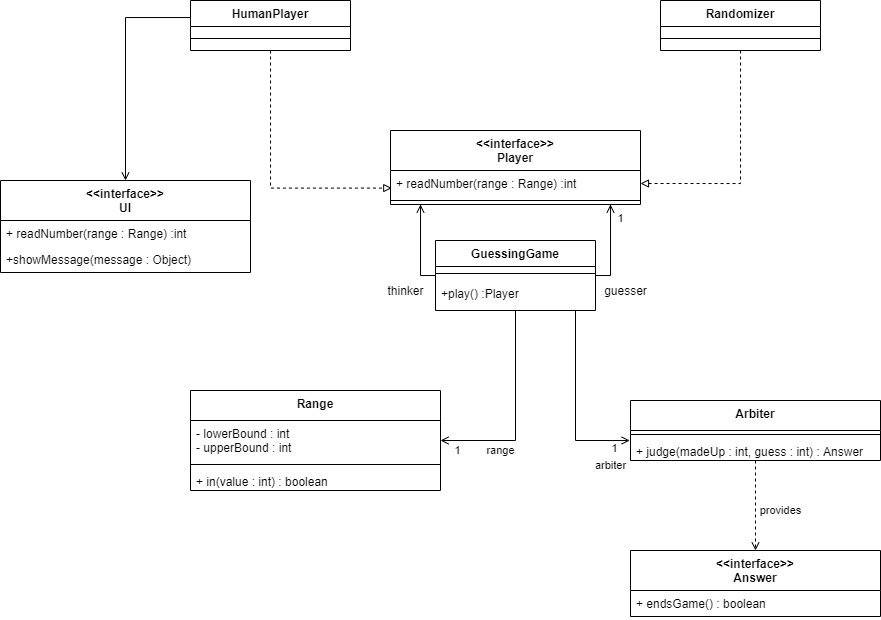

The diagram above was exported from draw.io. Its source (the exported page's mxGraphModel, read from the mxfile embedded in the PNG):
<mxGraphModel dx="1365" dy="730" grid="1" gridSize="10" guides="1" tooltips="1" connect="1" arrows="1" fold="1" page="1" pageScale="1" pageWidth="827" pageHeight="1169" math="0" shadow="0">
  <root>
    <mxCell id="0" />
    <mxCell id="1" parent="0" />
    <mxCell id="GnSZN451q_mSBcfvPfVq-7" value="" style="edgeStyle=orthogonalEdgeStyle;rounded=0;orthogonalLoop=1;jettySize=auto;html=1;entryX=0.5;entryY=0;entryDx=0;entryDy=0;endArrow=open;endFill=0;strokeWidth=1;jumpSize=7;" edge="1" parent="1" source="GnSZN451q_mSBcfvPfVq-1" target="GnSZN451q_mSBcfvPfVq-20">
      <mxGeometry relative="1" as="geometry">
        <mxPoint x="90" y="540" as="targetPoint" />
        <Array as="points">
          <mxPoint x="95" y="407" />
        </Array>
      </mxGeometry>
    </mxCell>
    <mxCell id="GnSZN451q_mSBcfvPfVq-27" value="" style="edgeStyle=orthogonalEdgeStyle;rounded=0;jumpSize=7;orthogonalLoop=1;jettySize=auto;html=1;endArrow=block;endFill=0;strokeWidth=1;dashed=1;entryX=0.005;entryY=0.676;entryDx=0;entryDy=0;entryPerimeter=0;" edge="1" parent="1" source="GnSZN451q_mSBcfvPfVq-1" target="GnSZN451q_mSBcfvPfVq-35">
      <mxGeometry relative="1" as="geometry">
        <mxPoint x="360.0000000000002" y="565" as="targetPoint" />
        <Array as="points">
          <mxPoint x="240" y="578" />
        </Array>
      </mxGeometry>
    </mxCell>
    <mxCell id="GnSZN451q_mSBcfvPfVq-1" value="HumanPlayer" style="swimlane;fontStyle=1;align=center;verticalAlign=top;childLayout=stackLayout;horizontal=1;startSize=26;horizontalStack=0;resizeParent=1;resizeParentMax=0;resizeLast=0;collapsible=1;marginBottom=0;" vertex="1" parent="1">
      <mxGeometry x="160" y="390" width="160" height="50" as="geometry" />
    </mxCell>
    <mxCell id="GnSZN451q_mSBcfvPfVq-3" value="" style="line;strokeWidth=1;fillColor=none;align=left;verticalAlign=middle;spacingTop=-1;spacingLeft=3;spacingRight=3;rotatable=0;labelPosition=right;points=[];portConstraint=eastwest;" vertex="1" parent="GnSZN451q_mSBcfvPfVq-1">
      <mxGeometry y="26" width="160" height="24" as="geometry" />
    </mxCell>
    <mxCell id="GnSZN451q_mSBcfvPfVq-20" value="&lt;&lt;interface&gt;&gt;&#10;UI" style="swimlane;fontStyle=1;align=center;verticalAlign=top;childLayout=stackLayout;horizontal=1;startSize=40;horizontalStack=0;resizeParent=1;resizeParentMax=0;resizeLast=0;collapsible=1;marginBottom=0;" vertex="1" parent="1">
      <mxGeometry x="-30" y="570" width="250" height="92" as="geometry" />
    </mxCell>
    <mxCell id="GnSZN451q_mSBcfvPfVq-21" value="+ readNumber(range : Range) :int" style="text;strokeColor=none;fillColor=none;align=left;verticalAlign=top;spacingLeft=4;spacingRight=4;overflow=hidden;rotatable=0;points=[[0,0.5],[1,0.5]];portConstraint=eastwest;" vertex="1" parent="GnSZN451q_mSBcfvPfVq-20">
      <mxGeometry y="40" width="250" height="26" as="geometry" />
    </mxCell>
    <mxCell id="GnSZN451q_mSBcfvPfVq-23" value="+showMessage(message : Object)" style="text;strokeColor=none;fillColor=none;align=left;verticalAlign=top;spacingLeft=4;spacingRight=4;overflow=hidden;rotatable=0;points=[[0,0.5],[1,0.5]];portConstraint=eastwest;" vertex="1" parent="GnSZN451q_mSBcfvPfVq-20">
      <mxGeometry y="66" width="250" height="26" as="geometry" />
    </mxCell>
    <mxCell id="GnSZN451q_mSBcfvPfVq-34" value="&lt;&lt;interface&gt;&gt;&#10;Player" style="swimlane;fontStyle=1;align=center;verticalAlign=top;childLayout=stackLayout;horizontal=1;startSize=40;horizontalStack=0;resizeParent=1;resizeParentMax=0;resizeLast=0;collapsible=1;marginBottom=0;" vertex="1" parent="1">
      <mxGeometry x="360" y="520" width="250" height="74" as="geometry" />
    </mxCell>
    <mxCell id="GnSZN451q_mSBcfvPfVq-35" value="+ readNumber(range : Range) :int" style="text;strokeColor=none;fillColor=none;align=left;verticalAlign=top;spacingLeft=4;spacingRight=4;overflow=hidden;rotatable=0;points=[[0,0.5],[1,0.5]];portConstraint=eastwest;" vertex="1" parent="GnSZN451q_mSBcfvPfVq-34">
      <mxGeometry y="40" width="250" height="26" as="geometry" />
    </mxCell>
    <mxCell id="GnSZN451q_mSBcfvPfVq-36" value="" style="line;strokeWidth=1;fillColor=none;align=left;verticalAlign=middle;spacingTop=-1;spacingLeft=3;spacingRight=3;rotatable=0;labelPosition=right;points=[];portConstraint=eastwest;" vertex="1" parent="GnSZN451q_mSBcfvPfVq-34">
      <mxGeometry y="66" width="250" height="8" as="geometry" />
    </mxCell>
    <mxCell id="GnSZN451q_mSBcfvPfVq-47" style="edgeStyle=orthogonalEdgeStyle;curved=0;rounded=0;orthogonalLoop=1;jettySize=auto;html=1;strokeColor=#000000;fontColor=#000000;strokeWidth=1;endFill=0;endArrow=open;" edge="1" parent="1" source="GnSZN451q_mSBcfvPfVq-41">
      <mxGeometry relative="1" as="geometry">
        <mxPoint x="580" y="594" as="targetPoint" />
        <Array as="points">
          <mxPoint x="580" y="665" />
          <mxPoint x="580" y="594" />
        </Array>
      </mxGeometry>
    </mxCell>
    <mxCell id="GnSZN451q_mSBcfvPfVq-50" value="1" style="edgeLabel;html=1;align=center;verticalAlign=middle;resizable=0;points=[];fontColor=#020405;" vertex="1" connectable="0" parent="GnSZN451q_mSBcfvPfVq-47">
      <mxGeometry x="0.6238" relative="1" as="geometry">
        <mxPoint x="10" y="-3" as="offset" />
      </mxGeometry>
    </mxCell>
    <mxCell id="GnSZN451q_mSBcfvPfVq-51" style="edgeStyle=orthogonalEdgeStyle;curved=0;rounded=0;orthogonalLoop=1;jettySize=auto;html=1;strokeColor=#000000;fontColor=#000000;strokeWidth=1;endFill=0;endArrow=open;" edge="1" parent="1" source="GnSZN451q_mSBcfvPfVq-41">
      <mxGeometry relative="1" as="geometry">
        <mxPoint x="390" y="594" as="targetPoint" />
        <Array as="points">
          <mxPoint x="390" y="665" />
          <mxPoint x="390" y="594" />
        </Array>
      </mxGeometry>
    </mxCell>
    <mxCell id="GnSZN451q_mSBcfvPfVq-52" value="thinker" style="text;html=1;align=center;verticalAlign=middle;resizable=0;points=[];autosize=1;fontColor=#020405;" vertex="1" parent="1">
      <mxGeometry x="350" y="670" width="50" height="20" as="geometry" />
    </mxCell>
    <mxCell id="GnSZN451q_mSBcfvPfVq-54" style="edgeStyle=orthogonalEdgeStyle;curved=0;rounded=0;orthogonalLoop=1;jettySize=auto;html=1;endArrow=open;endFill=0;strokeWidth=1;" edge="1" parent="1" source="GnSZN451q_mSBcfvPfVq-41">
      <mxGeometry relative="1" as="geometry">
        <mxPoint x="410" y="830" as="targetPoint" />
        <Array as="points">
          <mxPoint x="485" y="830" />
        </Array>
      </mxGeometry>
    </mxCell>
    <mxCell id="GnSZN451q_mSBcfvPfVq-59" value="range" style="edgeLabel;html=1;align=center;verticalAlign=middle;resizable=0;points=[];fontColor=#020405;" vertex="1" connectable="0" parent="GnSZN451q_mSBcfvPfVq-54">
      <mxGeometry x="0.2683" y="-28" relative="1" as="geometry">
        <mxPoint x="-14.66" y="38" as="offset" />
      </mxGeometry>
    </mxCell>
    <mxCell id="GnSZN451q_mSBcfvPfVq-61" value="1" style="edgeLabel;html=1;align=center;verticalAlign=middle;resizable=0;points=[];fontColor=#020405;" vertex="1" connectable="0" parent="GnSZN451q_mSBcfvPfVq-54">
      <mxGeometry x="0.8368" y="1" relative="1" as="geometry">
        <mxPoint y="9" as="offset" />
      </mxGeometry>
    </mxCell>
    <mxCell id="GnSZN451q_mSBcfvPfVq-41" value="GuessingGame" style="swimlane;fontStyle=1;align=center;verticalAlign=top;childLayout=stackLayout;horizontal=1;startSize=26;horizontalStack=0;resizeParent=1;resizeParentMax=0;resizeLast=0;collapsible=1;marginBottom=0;rounded=0;sketch=0;" vertex="1" parent="1">
      <mxGeometry x="405" y="630" width="160" height="70" as="geometry" />
    </mxCell>
    <mxCell id="GnSZN451q_mSBcfvPfVq-43" value="" style="line;strokeWidth=1;fillColor=none;align=left;verticalAlign=middle;spacingTop=-1;spacingLeft=3;spacingRight=3;rotatable=0;labelPosition=right;points=[];portConstraint=eastwest;" vertex="1" parent="GnSZN451q_mSBcfvPfVq-41">
      <mxGeometry y="26" width="160" height="14" as="geometry" />
    </mxCell>
    <mxCell id="GnSZN451q_mSBcfvPfVq-44" value="+play() :Player" style="text;strokeColor=none;fillColor=none;align=left;verticalAlign=top;spacingLeft=4;spacingRight=4;overflow=hidden;rotatable=0;points=[[0,0.5],[1,0.5]];portConstraint=eastwest;" vertex="1" parent="GnSZN451q_mSBcfvPfVq-41">
      <mxGeometry y="40" width="160" height="30" as="geometry" />
    </mxCell>
    <mxCell id="GnSZN451q_mSBcfvPfVq-53" value="guesser" style="text;html=1;align=center;verticalAlign=middle;resizable=0;points=[];autosize=1;fontColor=#020405;" vertex="1" parent="1">
      <mxGeometry x="565" y="670" width="60" height="20" as="geometry" />
    </mxCell>
    <mxCell id="GnSZN451q_mSBcfvPfVq-55" value="Range" style="swimlane;fontStyle=1;align=center;verticalAlign=top;childLayout=stackLayout;horizontal=1;startSize=30;horizontalStack=0;resizeParent=1;resizeParentMax=0;resizeLast=0;collapsible=1;marginBottom=0;" vertex="1" parent="1">
      <mxGeometry x="160" y="780" width="250" height="100" as="geometry" />
    </mxCell>
    <mxCell id="GnSZN451q_mSBcfvPfVq-56" value="- lowerBound : int&#10;- upperBound : int&#10;" style="text;strokeColor=none;fillColor=none;align=left;verticalAlign=top;spacingLeft=4;spacingRight=4;overflow=hidden;rotatable=0;points=[[0,0.5],[1,0.5]];portConstraint=eastwest;" vertex="1" parent="GnSZN451q_mSBcfvPfVq-55">
      <mxGeometry y="30" width="250" height="40" as="geometry" />
    </mxCell>
    <mxCell id="GnSZN451q_mSBcfvPfVq-57" value="" style="line;strokeWidth=1;fillColor=none;align=left;verticalAlign=middle;spacingTop=-1;spacingLeft=3;spacingRight=3;rotatable=0;labelPosition=right;points=[];portConstraint=eastwest;" vertex="1" parent="GnSZN451q_mSBcfvPfVq-55">
      <mxGeometry y="70" width="250" height="8" as="geometry" />
    </mxCell>
    <mxCell id="GnSZN451q_mSBcfvPfVq-58" value="+ in(value : int) : boolean" style="text;strokeColor=none;fillColor=none;align=left;verticalAlign=top;spacingLeft=4;spacingRight=4;overflow=hidden;rotatable=0;points=[[0,0.5],[1,0.5]];portConstraint=eastwest;" vertex="1" parent="GnSZN451q_mSBcfvPfVq-55">
      <mxGeometry y="78" width="250" height="22" as="geometry" />
    </mxCell>
    <mxCell id="GnSZN451q_mSBcfvPfVq-69" style="edgeStyle=orthogonalEdgeStyle;curved=0;rounded=0;orthogonalLoop=1;jettySize=auto;html=1;endArrow=open;endFill=0;strokeWidth=1;dashed=1;entryX=0.5;entryY=0;entryDx=0;entryDy=0;" edge="1" parent="1" source="GnSZN451q_mSBcfvPfVq-62" target="GnSZN451q_mSBcfvPfVq-70">
      <mxGeometry relative="1" as="geometry">
        <mxPoint x="725" y="930" as="targetPoint" />
      </mxGeometry>
    </mxCell>
    <mxCell id="GnSZN451q_mSBcfvPfVq-73" value="provides" style="edgeLabel;html=1;align=center;verticalAlign=middle;resizable=0;points=[];fontColor=#020405;" vertex="1" connectable="0" parent="GnSZN451q_mSBcfvPfVq-69">
      <mxGeometry x="-0.295" y="2" relative="1" as="geometry">
        <mxPoint x="23" y="18.28" as="offset" />
      </mxGeometry>
    </mxCell>
    <mxCell id="GnSZN451q_mSBcfvPfVq-62" value="Arbiter" style="swimlane;fontStyle=1;align=center;verticalAlign=top;childLayout=stackLayout;horizontal=1;startSize=30;horizontalStack=0;resizeParent=1;resizeParentMax=0;resizeLast=0;collapsible=1;marginBottom=0;" vertex="1" parent="1">
      <mxGeometry x="600" y="790" width="250" height="60" as="geometry" />
    </mxCell>
    <mxCell id="GnSZN451q_mSBcfvPfVq-64" value="" style="line;strokeWidth=1;fillColor=none;align=left;verticalAlign=middle;spacingTop=-1;spacingLeft=3;spacingRight=3;rotatable=0;labelPosition=right;points=[];portConstraint=eastwest;" vertex="1" parent="GnSZN451q_mSBcfvPfVq-62">
      <mxGeometry y="30" width="250" height="8" as="geometry" />
    </mxCell>
    <mxCell id="GnSZN451q_mSBcfvPfVq-65" value="+ judge(madeUp : int, guess : int) : Answer" style="text;strokeColor=none;fillColor=none;align=left;verticalAlign=top;spacingLeft=4;spacingRight=4;overflow=hidden;rotatable=0;points=[[0,0.5],[1,0.5]];portConstraint=eastwest;" vertex="1" parent="GnSZN451q_mSBcfvPfVq-62">
      <mxGeometry y="38" width="250" height="22" as="geometry" />
    </mxCell>
    <mxCell id="GnSZN451q_mSBcfvPfVq-66" style="edgeStyle=orthogonalEdgeStyle;curved=0;rounded=0;orthogonalLoop=1;jettySize=auto;html=1;endArrow=open;endFill=0;strokeWidth=1;entryX=-0.003;entryY=0.091;entryDx=0;entryDy=0;entryPerimeter=0;" edge="1" parent="1" target="GnSZN451q_mSBcfvPfVq-65">
      <mxGeometry relative="1" as="geometry">
        <mxPoint x="470" y="830" as="targetPoint" />
        <mxPoint x="545" y="700" as="sourcePoint" />
        <Array as="points">
          <mxPoint x="545" y="830" />
        </Array>
      </mxGeometry>
    </mxCell>
    <mxCell id="GnSZN451q_mSBcfvPfVq-67" value="arbiter" style="edgeLabel;html=1;align=center;verticalAlign=middle;resizable=0;points=[];fontColor=#020405;" vertex="1" connectable="0" parent="GnSZN451q_mSBcfvPfVq-66">
      <mxGeometry x="0.2683" y="-28" relative="1" as="geometry">
        <mxPoint x="63" y="38" as="offset" />
      </mxGeometry>
    </mxCell>
    <mxCell id="GnSZN451q_mSBcfvPfVq-68" value="1" style="edgeLabel;html=1;align=center;verticalAlign=middle;resizable=0;points=[];fontColor=#020405;" vertex="1" connectable="0" parent="GnSZN451q_mSBcfvPfVq-66">
      <mxGeometry x="0.8368" y="1" relative="1" as="geometry">
        <mxPoint y="9" as="offset" />
      </mxGeometry>
    </mxCell>
    <mxCell id="GnSZN451q_mSBcfvPfVq-70" value="&lt;&lt;interface&gt;&gt;&#10;Answer" style="swimlane;fontStyle=1;align=center;verticalAlign=top;childLayout=stackLayout;horizontal=1;startSize=40;horizontalStack=0;resizeParent=1;resizeParentMax=0;resizeLast=0;collapsible=1;marginBottom=0;" vertex="1" parent="1">
      <mxGeometry x="600" y="940" width="250" height="66" as="geometry" />
    </mxCell>
    <mxCell id="GnSZN451q_mSBcfvPfVq-71" value="+ endsGame() : boolean" style="text;strokeColor=none;fillColor=none;align=left;verticalAlign=top;spacingLeft=4;spacingRight=4;overflow=hidden;rotatable=0;points=[[0,0.5],[1,0.5]];portConstraint=eastwest;" vertex="1" parent="GnSZN451q_mSBcfvPfVq-70">
      <mxGeometry y="40" width="250" height="26" as="geometry" />
    </mxCell>
    <mxCell id="GnSZN451q_mSBcfvPfVq-77" style="edgeStyle=orthogonalEdgeStyle;curved=0;rounded=0;orthogonalLoop=1;jettySize=auto;html=1;entryX=1;entryY=0.5;entryDx=0;entryDy=0;endArrow=block;endFill=0;strokeWidth=1;dashed=1;" edge="1" parent="1" source="GnSZN451q_mSBcfvPfVq-74" target="GnSZN451q_mSBcfvPfVq-35">
      <mxGeometry relative="1" as="geometry" />
    </mxCell>
    <mxCell id="GnSZN451q_mSBcfvPfVq-74" value="Randomizer" style="swimlane;fontStyle=1;align=center;verticalAlign=top;childLayout=stackLayout;horizontal=1;startSize=26;horizontalStack=0;resizeParent=1;resizeParentMax=0;resizeLast=0;collapsible=1;marginBottom=0;" vertex="1" parent="1">
      <mxGeometry x="630" y="390" width="160" height="50" as="geometry" />
    </mxCell>
    <mxCell id="GnSZN451q_mSBcfvPfVq-75" value="" style="line;strokeWidth=1;fillColor=none;align=left;verticalAlign=middle;spacingTop=-1;spacingLeft=3;spacingRight=3;rotatable=0;labelPosition=right;points=[];portConstraint=eastwest;" vertex="1" parent="GnSZN451q_mSBcfvPfVq-74">
      <mxGeometry y="26" width="160" height="24" as="geometry" />
    </mxCell>
  </root>
</mxGraphModel>